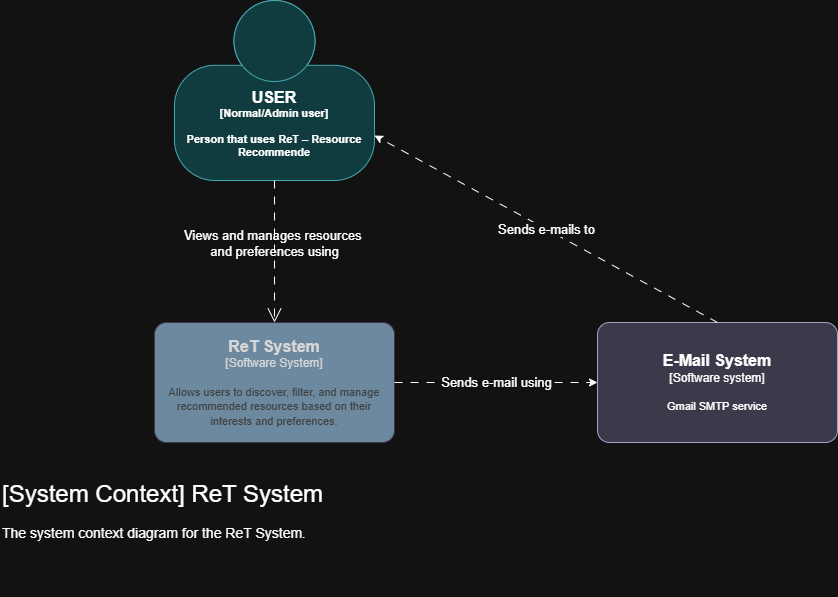

The diagram above was exported from draw.io. Its source (the exported page's mxGraphModel, read from the mxfile embedded in the PNG):
<mxGraphModel dx="1502" dy="998" grid="0" gridSize="10" guides="1" tooltips="1" connect="1" arrows="1" fold="1" page="0" pageScale="1" pageWidth="827" pageHeight="1169" math="0" shadow="0">
  <root>
    <mxCell id="0" />
    <mxCell id="1" parent="0" />
    <object placeholders="1" c4Name="USER" c4Type="Normal/Admin user" c4Description="Person that uses ReT – Resource Recommende" label="&lt;font style=&quot;font-size: 16px&quot;&gt;&lt;span&gt;%c4Name%&lt;/span&gt;&lt;/font&gt;&lt;div&gt;[%c4Type%]&lt;/div&gt;&lt;br&gt;&lt;div&gt;&lt;font style=&quot;font-size: 11px&quot;&gt;&lt;font&gt;%c4Description%&lt;/font&gt;&lt;/font&gt;&lt;/div&gt;" id="uTew8tLWAOSjP9UfdsyN-1">
      <mxCell style="html=1;fontSize=11;dashed=0;whiteSpace=wrap;shape=mxgraph.c4.person2;align=center;metaEdit=1;points=[[0.5,0,0],[1,0.5,0],[1,0.75,0],[0.75,1,0],[0.5,1,0],[0.25,1,0],[0,0.75,0],[0,0.5,0]];resizable=0;textShadow=0;labelBorderColor=none;fontStyle=1;labelBackgroundColor=none;rounded=1;fillColor=#b0e3e6;strokeColor=#0e8088;" parent="1" vertex="1">
        <mxGeometry x="120" y="-14" width="200" height="180" as="geometry" />
      </mxCell>
    </object>
    <object placeholders="1" c4Name="ReT System" c4Type="Software System" c4Description="Allows users to discover, filter, and manage recommended resources based on their interests and preferences. " label="&lt;font style=&quot;font-size: 16px&quot;&gt;&lt;b&gt;%c4Name%&lt;/b&gt;&lt;/font&gt;&lt;div&gt;[%c4Type%]&lt;/div&gt;&lt;br&gt;&lt;div&gt;&lt;font style=&quot;font-size: 11px&quot;&gt;&lt;font color=&quot;#cccccc&quot;&gt;%c4Description%&lt;/font&gt;&lt;/div&gt;" id="KkXHNYlSadeKFV4vUCWi-1">
      <mxCell style="rounded=1;whiteSpace=wrap;html=1;labelBackgroundColor=none;align=center;arcSize=10;metaEdit=1;resizable=0;points=[[0.25,0,0],[0.5,0,0],[0.75,0,0],[1,0.25,0],[1,0.5,0],[1,0.75,0],[0.75,1,0],[0.5,1,0],[0.25,1,0],[0,0.75,0],[0,0.5,0],[0,0.25,0]];fillColor=#5D7F99;strokeColor=#D0CEE2;fontColor=#1A1A1A;" parent="1" vertex="1">
        <mxGeometry x="100" y="308" width="240" height="120" as="geometry" />
      </mxCell>
    </object>
    <mxCell id="lHIiJOE7Dilpn6uZ85Yx-3" value="&lt;div&gt;&lt;font style=&quot;font-size: 13px;&quot;&gt;Views and manages resources&amp;nbsp;&lt;/font&gt;&lt;/div&gt;&lt;div&gt;&lt;font style=&quot;font-size: 13px;&quot;&gt;and preferences using&lt;/font&gt;&lt;/div&gt;" style="endArrow=open;endSize=12;dashed=1;html=1;rounded=0;fontColor=default;labelBackgroundColor=none;strokeColor=light-dark(#736CA8,#FFFFFF);dashPattern=8 8;entryX=0.5;entryY=0;entryDx=0;entryDy=0;entryPerimeter=0;" parent="1" source="uTew8tLWAOSjP9UfdsyN-1" target="KkXHNYlSadeKFV4vUCWi-1" edge="1">
      <mxGeometry x="-0.1087" width="160" relative="1" as="geometry">
        <mxPoint x="119" y="200" as="sourcePoint" />
        <mxPoint x="220" y="293" as="targetPoint" />
        <mxPoint as="offset" />
      </mxGeometry>
    </mxCell>
    <mxCell id="ZpNTHaliuxXw8wwXKtwX-2" style="edgeStyle=orthogonalEdgeStyle;rounded=0;orthogonalLoop=1;jettySize=auto;html=1;exitX=0.5;exitY=1;exitDx=0;exitDy=0;exitPerimeter=0;" parent="1" source="KkXHNYlSadeKFV4vUCWi-1" target="KkXHNYlSadeKFV4vUCWi-1" edge="1">
      <mxGeometry relative="1" as="geometry" />
    </mxCell>
    <object placeholders="1" c4Name="E-Mail System" c4Type="Software system" c4Description="Gmail SMTP service" label="&lt;font style=&quot;font-size: 16px&quot;&gt;&lt;b&gt;%c4Name%&lt;/b&gt;&lt;/font&gt;&lt;div&gt;[%c4Type%]&lt;/div&gt;&lt;br&gt;&lt;div&gt;&lt;font style=&quot;font-size: 11px&quot;&gt;&lt;font&gt;%c4Description%&lt;/font&gt;&lt;/font&gt;&lt;/div&gt;" id="J00eYqmWvM1njsogSfw--1">
      <mxCell style="rounded=1;whiteSpace=wrap;html=1;labelBackgroundColor=none;align=center;arcSize=10;metaEdit=1;resizable=0;points=[[0.25,0,0],[0.5,0,0],[0.75,0,0],[1,0.25,0],[1,0.5,0],[1,0.75,0],[0.75,1,0],[0.5,1,0],[0.25,1,0],[0,0.75,0],[0,0.5,0],[0,0.25,0]];fillColor=#d0cee2;strokeColor=#56517e;fontColor=default;" parent="1" vertex="1">
        <mxGeometry x="543" y="308" width="240" height="120" as="geometry" />
      </mxCell>
    </object>
    <mxCell id="J00eYqmWvM1njsogSfw--2" value="&lt;font style=&quot;font-size: 13px;&quot;&gt;Sends e-mail using&lt;/font&gt;" style="edgeStyle=orthogonalEdgeStyle;rounded=0;orthogonalLoop=1;jettySize=auto;html=1;exitX=1;exitY=0.5;exitDx=0;exitDy=0;exitPerimeter=0;entryX=0;entryY=0.5;entryDx=0;entryDy=0;entryPerimeter=0;dashed=1;dashPattern=8 8;" parent="1" source="KkXHNYlSadeKFV4vUCWi-1" target="J00eYqmWvM1njsogSfw--1" edge="1">
      <mxGeometry relative="1" as="geometry" />
    </mxCell>
    <mxCell id="J00eYqmWvM1njsogSfw--4" value="&lt;font style=&quot;font-size: 13px;&quot;&gt;Sends e-mails to&lt;/font&gt;" style="endArrow=classic;html=1;rounded=0;entryX=1;entryY=0.75;entryDx=0;entryDy=0;entryPerimeter=0;exitX=0.5;exitY=0;exitDx=0;exitDy=0;exitPerimeter=0;dashed=1;dashPattern=8 8;" parent="1" source="J00eYqmWvM1njsogSfw--1" target="uTew8tLWAOSjP9UfdsyN-1" edge="1">
      <mxGeometry width="50" height="50" relative="1" as="geometry">
        <mxPoint x="253" y="439" as="sourcePoint" />
        <mxPoint x="303" y="389" as="targetPoint" />
      </mxGeometry>
    </mxCell>
    <mxCell id="J00eYqmWvM1njsogSfw--5" value="&lt;h1 style=&quot;margin-top: 0px;&quot;&gt;&lt;span style=&quot;font-weight: normal;&quot;&gt;[System Context] ReT System&lt;/span&gt;&lt;/h1&gt;&lt;div&gt;&lt;span style=&quot;font-weight: normal;&quot;&gt;&lt;font style=&quot;font-size: 14px;&quot;&gt;The system context diagram for the ReT System&lt;/font&gt;.&lt;/span&gt;&lt;/div&gt;" style="text;html=1;whiteSpace=wrap;overflow=hidden;rounded=0;" parent="1" vertex="1">
      <mxGeometry x="-54" y="459" width="362" height="120" as="geometry" />
    </mxCell>
  </root>
</mxGraphModel>